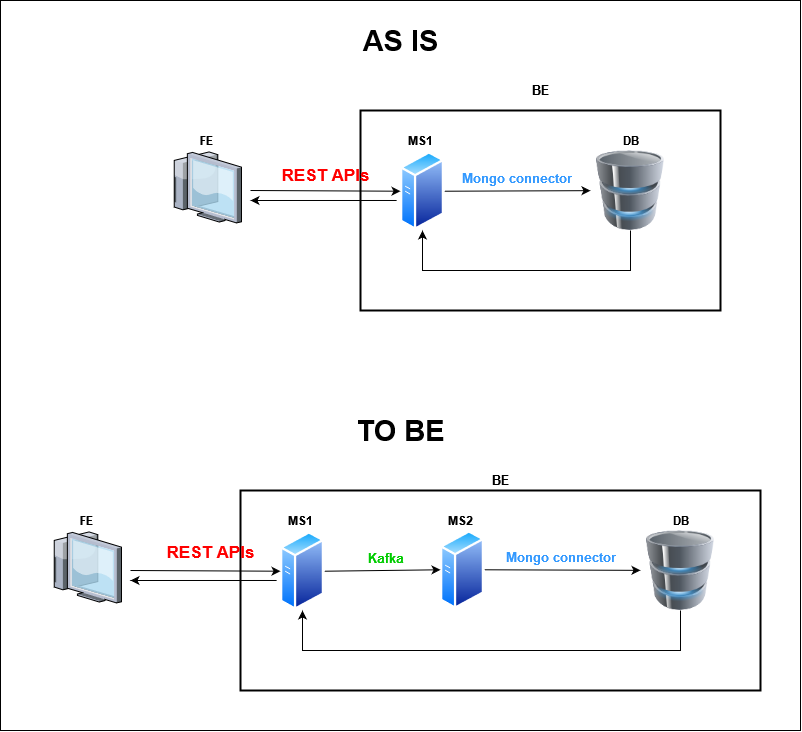

The diagram above was exported from draw.io. Its source (the exported page's mxGraphModel, read from the mxfile embedded in the PNG):
<mxGraphModel dx="1730" dy="915" grid="1" gridSize="10" guides="1" tooltips="1" connect="1" arrows="1" fold="1" page="1" pageScale="1" pageWidth="827" pageHeight="1169" math="0" shadow="0">
  <root>
    <mxCell id="0" />
    <mxCell id="1" parent="0" />
    <mxCell id="2" value="" style="rounded=0;whiteSpace=wrap;html=1;fillColor=none;" vertex="1" parent="1">
      <mxGeometry y="70" width="800" height="730" as="geometry" />
    </mxCell>
    <mxCell id="3" value="" style="rounded=0;whiteSpace=wrap;html=1;fillColor=none;strokeWidth=2;" vertex="1" parent="1">
      <mxGeometry x="360" y="180" width="360" height="200" as="geometry" />
    </mxCell>
    <mxCell id="4" value="" style="image;html=1;image=img/lib/clip_art/computers/Database_128x128.png" vertex="1" parent="1">
      <mxGeometry x="640" y="600" width="80" height="80" as="geometry" />
    </mxCell>
    <mxCell id="5" value="" style="aspect=fixed;perimeter=ellipsePerimeter;html=1;align=center;shadow=0;dashed=0;spacingTop=3;image;image=img/lib/active_directory/generic_server.svg;" vertex="1" parent="1">
      <mxGeometry x="280" y="601.4300000000001" width="44" height="78.57" as="geometry" />
    </mxCell>
    <mxCell id="6" value="" style="aspect=fixed;perimeter=ellipsePerimeter;html=1;align=center;shadow=0;dashed=0;spacingTop=3;image;image=img/lib/active_directory/generic_server.svg;" vertex="1" parent="1">
      <mxGeometry x="440" y="600" width="44" height="78.57" as="geometry" />
    </mxCell>
    <mxCell id="7" value="" style="verticalLabelPosition=bottom;sketch=0;aspect=fixed;html=1;verticalAlign=top;strokeColor=none;align=center;outlineConnect=0;shape=mxgraph.citrix.thin_client;" vertex="1" parent="1">
      <mxGeometry x="50" y="601.4300000000001" width="71" height="71" as="geometry" />
    </mxCell>
    <mxCell id="8" value="" style="edgeStyle=elbowEdgeStyle;elbow=horizontal;endArrow=classic;html=1;rounded=0;exitX=0.5;exitY=1;exitDx=0;exitDy=0;entryX=0.5;entryY=1;entryDx=0;entryDy=0;" edge="1" source="4" target="5" parent="1">
      <mxGeometry width="50" height="50" relative="1" as="geometry">
        <mxPoint x="350" y="710" as="sourcePoint" />
        <mxPoint x="310" y="750" as="targetPoint" />
        <Array as="points">
          <mxPoint x="480" y="720" />
        </Array>
      </mxGeometry>
    </mxCell>
    <mxCell id="9" value="" style="endArrow=classic;html=1;rounded=0;exitX=1;exitY=0.5;exitDx=0;exitDy=0;entryX=0;entryY=0.5;entryDx=0;entryDy=0;" edge="1" source="5" target="6" parent="1">
      <mxGeometry width="50" height="50" relative="1" as="geometry">
        <mxPoint x="350" y="710" as="sourcePoint" />
        <mxPoint x="400" y="660" as="targetPoint" />
      </mxGeometry>
    </mxCell>
    <mxCell id="10" value="" style="endArrow=classic;html=1;rounded=0;exitX=1;exitY=0.5;exitDx=0;exitDy=0;" edge="1" source="6" target="4" parent="1">
      <mxGeometry width="50" height="50" relative="1" as="geometry">
        <mxPoint x="484.0000000000057" y="640.715" as="sourcePoint" />
        <mxPoint x="599.9999999999941" y="639.285" as="targetPoint" />
      </mxGeometry>
    </mxCell>
    <mxCell id="11" value="" style="endArrow=classic;html=1;rounded=0;entryX=0;entryY=0.5;entryDx=0;entryDy=0;" edge="1" target="5" parent="1">
      <mxGeometry width="50" height="50" relative="1" as="geometry">
        <mxPoint x="130" y="640" as="sourcePoint" />
        <mxPoint x="280" y="630.5740816326531" as="targetPoint" />
      </mxGeometry>
    </mxCell>
    <mxCell id="12" value="" style="endArrow=classic;html=1;rounded=0;exitX=-0.088;exitY=0.618;exitDx=0;exitDy=0;exitPerimeter=0;" edge="1" source="5" parent="1">
      <mxGeometry width="50" height="50" relative="1" as="geometry">
        <mxPoint x="190" y="650" as="sourcePoint" />
        <mxPoint x="130" y="650" as="targetPoint" />
      </mxGeometry>
    </mxCell>
    <mxCell id="13" value="MS1" style="text;html=1;align=center;verticalAlign=middle;resizable=0;points=[];autosize=1;strokeColor=none;fillColor=none;fontStyle=1" vertex="1" parent="1">
      <mxGeometry x="280" y="580" width="40" height="20" as="geometry" />
    </mxCell>
    <mxCell id="14" value="&lt;div&gt;MS2&lt;/div&gt;" style="text;html=1;align=center;verticalAlign=middle;resizable=0;points=[];autosize=1;strokeColor=none;fillColor=none;fontStyle=1" vertex="1" parent="1">
      <mxGeometry x="440" y="580" width="40" height="20" as="geometry" />
    </mxCell>
    <mxCell id="15" value="DB" style="text;html=1;align=center;verticalAlign=middle;resizable=0;points=[];autosize=1;strokeColor=none;fillColor=none;fontStyle=1" vertex="1" parent="1">
      <mxGeometry x="665" y="580" width="30" height="20" as="geometry" />
    </mxCell>
    <mxCell id="16" value="FE" style="text;html=1;align=center;verticalAlign=middle;resizable=0;points=[];autosize=1;strokeColor=none;fillColor=none;fontStyle=1" vertex="1" parent="1">
      <mxGeometry x="70.5" y="580" width="30" height="20" as="geometry" />
    </mxCell>
    <mxCell id="17" value="" style="rounded=0;whiteSpace=wrap;html=1;fillColor=none;strokeWidth=2;" vertex="1" parent="1">
      <mxGeometry x="240" y="560" width="520" height="200" as="geometry" />
    </mxCell>
    <mxCell id="18" value="BE" style="text;html=1;align=center;verticalAlign=middle;resizable=0;points=[];autosize=1;strokeColor=none;fillColor=none;fontStyle=1;fontSize=13;" vertex="1" parent="1">
      <mxGeometry x="485" y="540" width="30" height="20" as="geometry" />
    </mxCell>
    <mxCell id="19" value="" style="image;html=1;image=img/lib/clip_art/computers/Database_128x128.png" vertex="1" parent="1">
      <mxGeometry x="590" y="220" width="80" height="80" as="geometry" />
    </mxCell>
    <mxCell id="20" value="" style="aspect=fixed;perimeter=ellipsePerimeter;html=1;align=center;shadow=0;dashed=0;spacingTop=3;image;image=img/lib/active_directory/generic_server.svg;" vertex="1" parent="1">
      <mxGeometry x="400" y="221.43" width="44" height="78.57" as="geometry" />
    </mxCell>
    <mxCell id="21" value="" style="verticalLabelPosition=bottom;sketch=0;aspect=fixed;html=1;verticalAlign=top;strokeColor=none;align=center;outlineConnect=0;shape=mxgraph.citrix.thin_client;" vertex="1" parent="1">
      <mxGeometry x="170" y="221.43" width="71" height="71" as="geometry" />
    </mxCell>
    <mxCell id="22" value="" style="edgeStyle=elbowEdgeStyle;elbow=horizontal;endArrow=classic;html=1;rounded=0;exitX=0.5;exitY=1;exitDx=0;exitDy=0;entryX=0.5;entryY=1;entryDx=0;entryDy=0;" edge="1" source="19" target="20" parent="1">
      <mxGeometry width="50" height="50" relative="1" as="geometry">
        <mxPoint x="470" y="330" as="sourcePoint" />
        <mxPoint x="430" y="370" as="targetPoint" />
        <Array as="points">
          <mxPoint x="600" y="340" />
        </Array>
      </mxGeometry>
    </mxCell>
    <mxCell id="23" value="" style="endArrow=classic;html=1;rounded=0;exitX=1;exitY=0.5;exitDx=0;exitDy=0;" edge="1" source="20" target="19" parent="1">
      <mxGeometry width="50" height="50" relative="1" as="geometry">
        <mxPoint x="604.0000000000075" y="259.2850000000001" as="sourcePoint" />
        <mxPoint x="719.9999999999941" y="259.28499999999997" as="targetPoint" />
      </mxGeometry>
    </mxCell>
    <mxCell id="24" value="" style="endArrow=classic;html=1;rounded=0;entryX=0;entryY=0.5;entryDx=0;entryDy=0;" edge="1" target="20" parent="1">
      <mxGeometry width="50" height="50" relative="1" as="geometry">
        <mxPoint x="250" y="260" as="sourcePoint" />
        <mxPoint x="400" y="250.5740816326531" as="targetPoint" />
      </mxGeometry>
    </mxCell>
    <mxCell id="25" value="" style="endArrow=classic;html=1;rounded=0;exitX=-0.088;exitY=0.618;exitDx=0;exitDy=0;exitPerimeter=0;" edge="1" source="20" parent="1">
      <mxGeometry width="50" height="50" relative="1" as="geometry">
        <mxPoint x="310" y="270" as="sourcePoint" />
        <mxPoint x="250" y="270" as="targetPoint" />
      </mxGeometry>
    </mxCell>
    <mxCell id="26" value="MS1" style="text;html=1;align=center;verticalAlign=middle;resizable=0;points=[];autosize=1;strokeColor=none;fillColor=none;fontStyle=1" vertex="1" parent="1">
      <mxGeometry x="400" y="200" width="40" height="20" as="geometry" />
    </mxCell>
    <mxCell id="27" value="DB" style="text;html=1;align=center;verticalAlign=middle;resizable=0;points=[];autosize=1;strokeColor=none;fillColor=none;fontStyle=1" vertex="1" parent="1">
      <mxGeometry x="615" y="200" width="30" height="20" as="geometry" />
    </mxCell>
    <mxCell id="28" value="FE" style="text;html=1;align=center;verticalAlign=middle;resizable=0;points=[];autosize=1;strokeColor=none;fillColor=none;fontStyle=1" vertex="1" parent="1">
      <mxGeometry x="190.5" y="200" width="30" height="20" as="geometry" />
    </mxCell>
    <mxCell id="29" value="BE" style="text;html=1;align=center;verticalAlign=middle;resizable=0;points=[];autosize=1;strokeColor=none;fillColor=none;fontStyle=1;fontSize=13;" vertex="1" parent="1">
      <mxGeometry x="525" y="150" width="30" height="20" as="geometry" />
    </mxCell>
    <mxCell id="30" value="AS IS" style="text;html=1;align=center;verticalAlign=middle;resizable=0;points=[];autosize=1;strokeColor=none;fillColor=none;fontSize=29;fontStyle=1" vertex="1" parent="1">
      <mxGeometry x="355" y="90" width="90" height="40" as="geometry" />
    </mxCell>
    <mxCell id="31" value="TO BE" style="text;html=1;align=center;verticalAlign=middle;resizable=0;points=[];autosize=1;strokeColor=none;fillColor=none;fontSize=29;fontStyle=1" vertex="1" parent="1">
      <mxGeometry x="350" y="480" width="100" height="40" as="geometry" />
    </mxCell>
    <mxCell id="32" value="REST APIs" style="text;html=1;align=center;verticalAlign=middle;resizable=0;points=[];autosize=1;strokeColor=none;fillColor=none;fontSize=17;fontColor=#FF0000;fontStyle=1" vertex="1" parent="1">
      <mxGeometry x="275" y="230" width="100" height="30" as="geometry" />
    </mxCell>
    <mxCell id="33" value="REST APIs" style="text;html=1;align=center;verticalAlign=middle;resizable=0;points=[];autosize=1;strokeColor=none;fillColor=none;fontSize=17;fontColor=#FF0000;fontStyle=1" vertex="1" parent="1">
      <mxGeometry x="160" y="607.4300000000001" width="100" height="30" as="geometry" />
    </mxCell>
    <mxCell id="34" value="Mongo connector" style="text;html=1;align=center;verticalAlign=middle;resizable=0;points=[];autosize=1;strokeColor=none;fillColor=none;fontSize=13;fontColor=#3399FF;fontStyle=1" vertex="1" parent="1">
      <mxGeometry x="456" y="238" width="120" height="20" as="geometry" />
    </mxCell>
    <mxCell id="35" value="Mongo connector" style="text;html=1;align=center;verticalAlign=middle;resizable=0;points=[];autosize=1;strokeColor=none;fillColor=none;fontSize=13;fontColor=#3399FF;fontStyle=1" vertex="1" parent="1">
      <mxGeometry x="500" y="617.4300000000001" width="120" height="20" as="geometry" />
    </mxCell>
    <mxCell id="36" value="Kafka" style="text;html=1;align=center;verticalAlign=middle;resizable=0;points=[];autosize=1;strokeColor=none;fillColor=none;fontSize=13;fontColor=#00CC00;fontStyle=1" vertex="1" parent="1">
      <mxGeometry x="360" y="618.4300000000001" width="50" height="20" as="geometry" />
    </mxCell>
  </root>
</mxGraphModel>